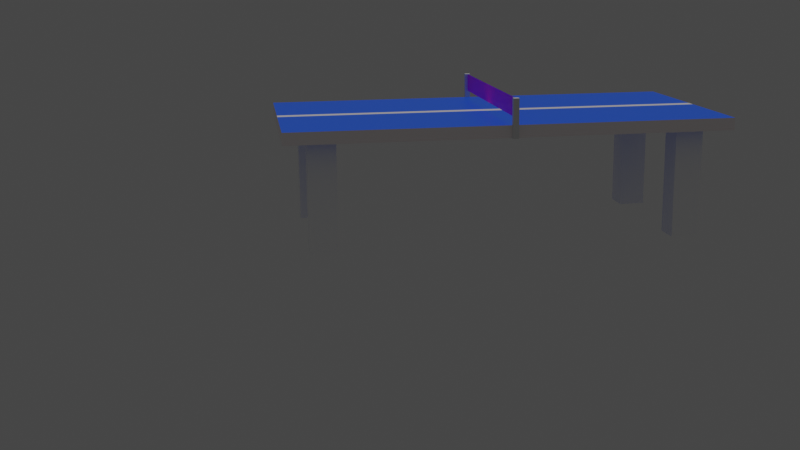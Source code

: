 # Source: PingPongTable.blend  (saved by Blender 2.80.75; exported with 4.5.12 LTS)
import bpy
from mathutils import Matrix  # noqa: F401  (used for matrix-valued properties, if any)

bpy.ops.wm.read_factory_settings(use_empty=True)
scene = bpy.context.scene
scene.name = 'Scene'

# ---- collections
col_collection = bpy.data.collections.new('Collection'); scene.collection.children.link(col_collection)

# ---- images (referenced by path relative to the original .blend; pixels are not part of the script)
import os
ASSET_DIR = os.environ.get("B2B_ASSET_DIR", "")  # directory of the original .blend (textures are referenced by path, not embedded)
HERE = os.path.dirname(os.path.abspath(__file__))  # packed textures are extracted next to this script under _unpacked/

def load_image(name, relpath, width, height, colorspace="sRGB"):
    """Load a texture the original file referenced (path relative to the .blend, or extracted next to this script)."""
    p = next((c for c in (os.path.join(HERE, relpath), os.path.join(ASSET_DIR, relpath)) if relpath and os.path.exists(c)), "")
    if p:
        img = bpy.data.images.load(p, check_existing=True)
        img.name = name
    else:  # same state as the original file: an image datablock whose file is absent (Cycles renders it pink)
        img = bpy.data.images.new(name, width, height)
        img.source = "FILE"
        img.filepath = "//" + (relpath or name)
    img.colorspace_settings.name = colorspace
    return img
img_help = load_image('Help', '_unpacked/Help.37b18fdd.png', 1024, 1024, 'sRGB')
img_net_png = load_image('Net.png', 'Net.png', 1024, 1024, 'sRGB')

# ---- materials (node trees are filled in below, after node groups)
mat_material = bpy.data.materials.new('Material')
mat_material.alpha_threshold = 0.0
mat_material.use_transparent_shadow = False
mat_material.line_color = (0.0, 0.0, 0.0, 1.0)
mat_material_002 = bpy.data.materials.new('Material.002')
mat_material_002.use_transparent_shadow = False
mat_material_002.diffuse_color = (0.09463, 0.09463, 0.09463, 1.0)
mat_material_003 = bpy.data.materials.new('Material.003')
mat_material_003.use_transparent_shadow = False
mat_material_003.preview_render_type = 'FLAT'

# ---- material node trees
mat_material.use_nodes = True; mat_material.node_tree.nodes.clear()
_N = mat_material.node_tree.nodes; _L = mat_material.node_tree.links
n0 = _N.new('ShaderNodeOutputMaterial'); n0.name = 'Material Output'; n0.location = (300, 300)
n1 = _N.new('ShaderNodeBsdfPrincipled'); n1.name = 'Principled BSDF'; n1.location = (10, 300)
n1.distribution = 'GGX'
n1.subsurface_method = 'BURLEY'
n1.inputs[2].default_value = 0.4
n1.inputs[3].default_value = 1.45
n1.inputs[27].default_value = (0.0, 0.0, 0.0, 1.0)
n1.inputs[28].default_value = 1.0
n2 = _N.new('ShaderNodeTexImage'); n2.name = 'Image Texture'; n2.location = (-280, 280)
n2.image = img_help
_L.new(n1.outputs[0], n0.inputs[0])
_L.new(n2.outputs[0], n1.inputs[0])
n0.is_active_output = True
mat_material_002.use_nodes = True; mat_material_002.node_tree.nodes.clear()
_N = mat_material_002.node_tree.nodes; _L = mat_material_002.node_tree.links
n0 = _N.new('ShaderNodeOutputMaterial'); n0.name = 'Material Output'; n0.location = (300, 300)
n1 = _N.new('ShaderNodeBsdfPrincipled'); n1.name = 'Principled BSDF'; n1.location = (10, 300)
n1.distribution = 'GGX'
n1.subsurface_method = 'BURLEY'
n1.inputs[3].default_value = 1.45
n1.inputs[27].default_value = (0.0, 0.0, 0.0, 1.0)
n1.inputs[28].default_value = 1.0
n2 = _N.new('ShaderNodeBrightContrast'); n2.name = 'Bright/Contrast'; n2.location = (-280, 280)
_L.new(n1.outputs[0], n0.inputs[0])
_L.new(n2.outputs[0], n1.inputs[0])
n0.is_active_output = True
mat_material_003.use_nodes = True; mat_material_003.node_tree.nodes.clear()
_N = mat_material_003.node_tree.nodes; _L = mat_material_003.node_tree.links
n0 = _N.new('ShaderNodeOutputMaterial'); n0.name = 'Material Output'; n0.location = (300, 300)
n1 = _N.new('ShaderNodeBsdfPrincipled'); n1.name = 'Principled BSDF'; n1.location = (10, 300)
n1.distribution = 'GGX'
n1.subsurface_method = 'BURLEY'
n1.inputs[3].default_value = 1.45
n1.inputs[27].default_value = (0.0, 0.0, 0.0, 1.0)
n1.inputs[28].default_value = 1.0
n2 = _N.new('ShaderNodeTexImage'); n2.name = 'Image Texture'; n2.location = (-280, 280)
n2.image = img_net_png
_L.new(n1.outputs[0], n0.inputs[0])
_L.new(n2.outputs[0], n1.inputs[0])
n0.is_active_output = True

# ---- world
world_world = bpy.data.worlds.new('World'); scene.world = world_world
world_world.use_nodes = True; world_world.node_tree.nodes.clear()
_N = world_world.node_tree.nodes; _L = world_world.node_tree.links
n0 = _N.new('ShaderNodeOutputWorld'); n0.name = 'World Output'; n0.location = (300, 300)
n1 = _N.new('ShaderNodeBackground'); n1.name = 'Background'; n1.location = (10, 300)
n1.inputs[0].default_value = (0.05088, 0.05088, 0.05088, 1.0)
_L.new(n1.outputs[0], n0.inputs[0])
n0.is_active_output = True
world_world.color = (0.05088, 0.05088, 0.05088)
world_world.use_sun_shadow = False
world_world.sun_shadow_jitter_overblur = 0.0

# ---- cameras
cam_camera_001 = bpy.data.cameras.new('Camera.001')

# ---- lights
light_sun = bpy.data.lights.new('Sun', 'SUN')
light_sun.transmission_factor = 0.0
light_sun.energy = 1.0
light_sun.shadow_soft_size = 0.125

# ---- meshes
me_cube_001 = bpy.data.meshes.new('Cube.001')
me_cube_001.from_pydata([(-1.0, -1.0, 0.7745), (-1.0, -1.0, 1.0), (-1.0, 1.0, 0.7745), (-1.0, 1.0, 1.0), (1.0, -1.0, 0.7745), (1.0, -1.0, 1.0), (1.0, 1.0, 0.7745), (1.0, 1.0, 1.0)], [], [(0, 1, 3, 2), (2, 3, 7, 6), (6, 7, 5, 4), (4, 5, 1, 0), (2, 6, 4, 0), (7, 3, 1, 5)])
_uv = me_cube_001.uv_layers.new(name='UVMap')
_uv.uv.foreach_set('vector', [0.5076, 0.6297, 0.4804, 0.6297, 0.4804, 0.5785, 0.5076, 0.5785, 0.476, 0.3574, 0.5137, 0.3574, 0.5137, 0.3951, 0.476, 0.3951, 0.5076, 0.5273, 0.4804, 0.5273, 0.4804, 0.4762, 0.5076, 0.4762, 0.5076, 0.4762, 0.4804, 0.4762, 0.4804, 0.425, 0.5076, 0.425, 0.3854, 0.2152, 0.07717, 0.2152, 0.07717, 0.7872, 0.3854, 0.7872, 1.125, 0.5044, 1.122, 0.2073, -0.1399, 0.3198, -0.1371, 0.6168])
me_cube_001.materials.append(mat_material)
me_cube_001.use_remesh_preserve_volume = False
me_cube_001.use_remesh_preserve_attributes = False
me_cube_001.use_mirror_vertex_groups = False
me_cube_001.update()
me_cube_002 = bpy.data.meshes.new('Cube.002')
me_cube_002.from_pydata([(-14.25, 4.644, -1.0), (-14.25, 4.644, 1.0), (-14.25, 6.644, -1.0), (-14.25, 6.644, 1.0), (-12.25, 4.644, -1.0), (-12.25, 4.644, 1.0), (-12.25, 6.644, -1.0), (-12.25, 6.644, 1.0), (14.25, 4.644, -1.0), (14.25, 4.644, 1.0), (14.25, 6.644, -1.0), (14.25, 6.644, 1.0), (12.25, 4.644, -1.0), (12.25, 4.644, 1.0), (12.25, 6.644, -1.0), (12.25, 6.644, 1.0), (-14.25, -4.644, -1.0), (-14.25, -4.644, 1.0), (-14.25, -6.644, -1.0), (-14.25, -6.644, 1.0), (-12.25, -4.644, -1.0), (-12.25, -4.644, 1.0), (-12.25, -6.644, -1.0), (-12.25, -6.644, 1.0), (14.25, -4.644, -1.0), (14.25, -4.644, 1.0), (14.25, -6.644, -1.0), (14.25, -6.644, 1.0), (12.25, -4.644, -1.0), (12.25, -4.644, 1.0), (12.25, -6.644, -1.0), (12.25, -6.644, 1.0)], [], [(0, 1, 3, 2), (2, 3, 7, 6), (6, 7, 5, 4), (4, 5, 1, 0), (2, 6, 4, 0), (7, 3, 1, 5), (8, 10, 11, 9), (10, 14, 15, 11), (14, 12, 13, 15), (12, 8, 9, 13), (10, 8, 12, 14), (15, 13, 9, 11), (16, 18, 19, 17), (18, 22, 23, 19), (22, 20, 21, 23), (20, 16, 17, 21), (18, 16, 20, 22), (23, 21, 17, 19), (24, 25, 27, 26), (26, 27, 31, 30), (30, 31, 29, 28), (28, 29, 25, 24), (26, 30, 28, 24), (31, 27, 25, 29)])
_uv = me_cube_002.uv_layers.new(name='UVMap')
_uv.uv.foreach_set('vector', [0.375, 0.0, 0.625, 0.0, 0.625, 0.25, 0.375, 0.25, 0.375, 0.25, 0.625, 0.25, 0.625, 0.5, 0.375, 0.5, 0.375, 0.5, 0.625, 0.5, 0.625, 0.75, 0.375, 0.75, 0.375, 0.75, 0.625, 0.75, 0.625, 1.0, 0.375, 1.0, 0.125, 0.5, 0.375, 0.5, 0.375, 0.75, 0.125, 0.75, 0.625, 0.5, 0.875, 0.5, 0.875, 0.75, 0.625, 0.75, 0.375, 0.0, 0.375, 0.25, 0.625, 0.25, 0.625, 0.0, 0.375, 0.25, 0.375, 0.5, 0.625, 0.5, 0.625, 0.25, 0.375, 0.5, 0.375, 0.75, 0.625, 0.75, 0.625, 0.5, 0.375, 0.75, 0.375, 1.0, 0.625, 1.0, 0.625, 0.75, 0.125, 0.5, 0.125, 0.75, 0.375, 0.75, 0.375, 0.5, 0.625, 0.5, 0.625, 0.75, 0.875, 0.75, 0.875, 0.5, 0.375, 0.0, 0.375, 0.25, 0.625, 0.25, 0.625, 0.0, 0.375, 0.25, 0.375, 0.5, 0.625, 0.5, 0.625, 0.25, 0.375, 0.5, 0.375, 0.75, 0.625, 0.75, 0.625, 0.5, 0.375, 0.75, 0.375, 1.0, 0.625, 1.0, 0.625, 0.75, 0.125, 0.5, 0.125, 0.75, 0.375, 0.75, 0.375, 0.5, 0.625, 0.5, 0.625, 0.75, 0.875, 0.75, 0.875, 0.5, 0.375, 0.0, 0.625, 0.0, 0.625, 0.25, 0.375, 0.25, 0.375, 0.25, 0.625, 0.25, 0.625, 0.5, 0.375, 0.5, 0.375, 0.5, 0.625, 0.5, 0.625, 0.75, 0.375, 0.75, 0.375, 0.75, 0.625, 0.75, 0.625, 1.0, 0.375, 1.0, 0.125, 0.5, 0.375, 0.5, 0.375, 0.75, 0.125, 0.75, 0.625, 0.5, 0.875, 0.5, 0.875, 0.75, 0.625, 0.75])
me_cube_002.materials.append(mat_material_002)
me_cube_002.use_remesh_preserve_volume = False
me_cube_002.use_remesh_preserve_attributes = False
me_cube_002.use_mirror_vertex_groups = False
me_cube_002.update()
me_cube = bpy.data.meshes.new('Cube')
me_cube.from_pydata([(-1.0, -1.0, -1.0), (-1.0, -1.0, 1.0), (-1.0, 1.0, -1.0), (-1.0, 1.0, 1.0), (1.0, -1.0, -1.0), (1.0, -1.0, 1.0), (1.0, 1.0, -1.0), (1.0, 1.0, 1.0), (-1.0, 83.1, -1.0), (-1.0, 83.1, 1.0), (-1.0, 81.1, -1.0), (-1.0, 81.1, 1.0), (1.0, 83.1, -1.0), (1.0, 83.1, 1.0), (1.0, 81.1, -1.0), (1.0, 81.1, 1.0)], [], [(0, 1, 3, 2), (2, 3, 7, 6), (6, 7, 5, 4), (4, 5, 1, 0), (2, 6, 4, 0), (7, 3, 1, 5), (8, 10, 11, 9), (10, 14, 15, 11), (14, 12, 13, 15), (12, 8, 9, 13), (10, 8, 12, 14), (15, 13, 9, 11)])
_uv = me_cube.uv_layers.new(name='UVMap')
_uv.uv.foreach_set('vector', [0.375, 0.0, 0.625, 0.0, 0.625, 0.25, 0.375, 0.25, 0.375, 0.25, 0.625, 0.25, 0.625, 0.5, 0.375, 0.5, 0.375, 0.5, 0.625, 0.5, 0.625, 0.75, 0.375, 0.75, 0.375, 0.75, 0.625, 0.75, 0.625, 1.0, 0.375, 1.0, 0.125, 0.5, 0.375, 0.5, 0.375, 0.75, 0.125, 0.75, 0.625, 0.5, 0.875, 0.5, 0.875, 0.75, 0.625, 0.75, 0.375, 0.0, 0.375, 0.25, 0.625, 0.25, 0.625, 0.0, 0.375, 0.25, 0.375, 0.5, 0.625, 0.5, 0.625, 0.25, 0.375, 0.5, 0.375, 0.75, 0.625, 0.75, 0.625, 0.5, 0.375, 0.75, 0.375, 1.0, 0.625, 1.0, 0.625, 0.75, 0.125, 0.5, 0.125, 0.75, 0.375, 0.75, 0.375, 0.5, 0.625, 0.5, 0.625, 0.75, 0.875, 0.75, 0.875, 0.5])
me_cube.use_remesh_preserve_volume = False
me_cube.use_remesh_preserve_attributes = False
me_cube.use_mirror_vertex_groups = False
me_cube.update()
me_plane = bpy.data.meshes.new('Plane')
me_plane.from_pydata([(-1.0, -1.0, 0.0), (1.0, -1.0, 0.0), (-1.0, 1.0, 0.0), (1.0, 1.0, 0.0)], [], [(0, 1, 3, 2)])
_uv = me_plane.uv_layers.new(name='UVMap')
_uv.uv.foreach_set('vector', [0.0, 0.0, 1.0, 0.0, 1.0, 1.0, 0.0, 1.0])
me_plane.materials.append(mat_material_003)
me_plane.use_remesh_preserve_volume = False
me_plane.use_remesh_preserve_attributes = False
me_plane.use_mirror_vertex_groups = False
me_plane.update()

# ---- objects
ob_cube = bpy.data.objects.new('Cube', me_cube_001)
ob_cube_001 = bpy.data.objects.new('Cube.001', me_cube_002)
ob_camera = bpy.data.objects.new('Camera', cam_camera_001)
ob_sun = bpy.data.objects.new('Sun', light_sun)
ob_cube_002 = bpy.data.objects.new('Cube.002', me_cube)
ob_plane = bpy.data.objects.new('Plane', me_plane)

# ---- transforms, parenting, visibility, modifiers, constraints
ob_cube.location = (0.0, 0.0, 0.0)
ob_cube.scale = (4.0, 2.0, 1.0)
ob_cube.lineart.crease_threshold = 0.0
ob_cube_001.location = (0.0, 0.0, -0.2148)
ob_cube_001.scale = (0.25, 0.25, 1.0)
ob_cube_001.lineart.crease_threshold = 0.0
ob_camera.location = (4.682, 20.51, 3.855)
ob_camera.rotation_euler = (1.333, 0.01123, 2.996)
ob_camera.lineart.crease_threshold = 0.0
ob_sun.location = (-8.603, -1.913, 11.27)
ob_sun.lineart.crease_threshold = 0.0
ob_cube_002.location = (0.0, -2.053, 1.123)
ob_cube_002.scale = (0.05, 0.05, 0.35)
ob_cube_002.lineart.crease_threshold = 0.0
ob_plane.location = (0.0, 0.0, 1.303)
ob_plane.rotation_euler = (0.0, 1.571, 0.0)
ob_plane.scale = (0.17, -2.05, 1.0)
ob_plane.lineart.crease_threshold = 0.0

# ---- collection membership
col_collection.objects.link(ob_cube)
col_collection.objects.link(ob_cube_001)
col_collection.objects.link(ob_camera)
col_collection.objects.link(ob_sun)
col_collection.objects.link(ob_cube_002)
col_collection.objects.link(ob_plane)

# ---- scene / render settings (as saved in the file)
scene.camera = ob_camera
scene.frame_start = 1; scene.frame_end = 250; scene.frame_set(1)
scene.render.engine = 'BLENDER_EEVEE_NEXT'
scene.cycles.use_denoising = False
scene.cycles.samples = 128
scene.cycles.sampling_pattern = 'TABULATED_SOBOL'
scene.cycles.use_adaptive_sampling = False
scene.cycles.use_light_tree = False
scene.view_settings.view_transform = 'Filmic'
bpy.context.view_layer.update()
